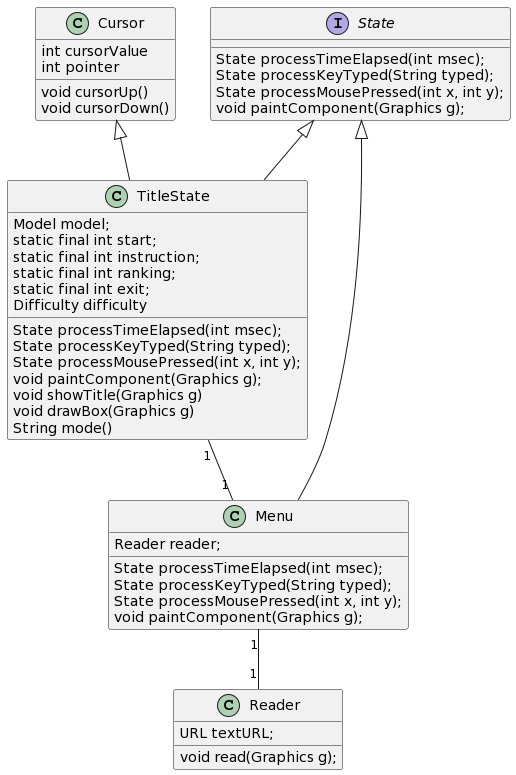

The diagram above was rendered by PlantUML. Its source (embedded in the PNG):
@startuml
TitleState "1" -- "1" Menu
Cursor <|-- TitleState
State <|-- Menu
State <|-- TitleState
Menu "1" -- "1" Reader



class TitleState{
Model model;
static final int start;
static final int instruction;
static final int ranking;
static final int exit;
Difficulty difficulty

State processTimeElapsed(int msec);
 State processKeyTyped(String typed);
 State processMousePressed(int x, int y);
 void paintComponent(Graphics g);
void showTitle(Graphics g)
void drawBox(Graphics g)
String mode()

}

class Menu {

Reader reader;
State processTimeElapsed(int msec);
 State processKeyTyped(String typed);
 State processMousePressed(int x, int y);
 void paintComponent(Graphics g);
}

Interface State{

State processTimeElapsed(int msec);
 State processKeyTyped(String typed);
 State processMousePressed(int x, int y);
 void paintComponent(Graphics g);

}

class Reader{
URL textURL;
void read(Graphics g);
}

class Cursor{

int cursorValue
int pointer

void cursorUp()
void cursorDown()
}
@enduml